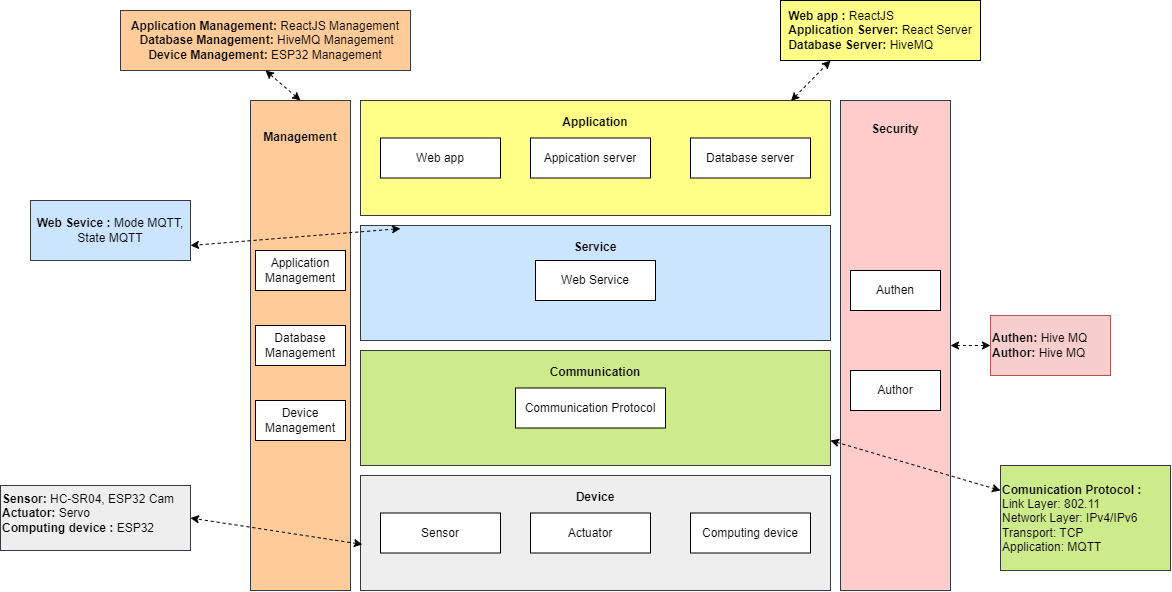

The diagram above was exported from draw.io. Its source (the exported page's mxGraphModel, read from the mxfile embedded in the PNG):
<mxGraphModel dx="1578" dy="2149" grid="1" gridSize="10" guides="1" tooltips="1" connect="1" arrows="1" fold="1" page="1" pageScale="1" pageWidth="827" pageHeight="1169" math="0" shadow="0">
  <root>
    <mxCell id="0" />
    <mxCell id="1" parent="0" />
    <mxCell id="4cr4zhMdNuIIz7hAge06-1" value="&lt;b&gt;Application&lt;br&gt;&lt;br&gt;&lt;br&gt;&lt;br&gt;&lt;br&gt;&lt;br&gt;&lt;/b&gt;" style="rounded=0;whiteSpace=wrap;html=1;fillColor=#ffff88;strokeColor=#36393d;" vertex="1" parent="1">
      <mxGeometry x="880" width="470" height="115" as="geometry" />
    </mxCell>
    <mxCell id="4cr4zhMdNuIIz7hAge06-2" value="Web app" style="rounded=0;whiteSpace=wrap;html=1;" vertex="1" parent="1">
      <mxGeometry x="900" y="37.5" width="120" height="40" as="geometry" />
    </mxCell>
    <mxCell id="4cr4zhMdNuIIz7hAge06-3" value="Database server" style="rounded=0;whiteSpace=wrap;html=1;" vertex="1" parent="1">
      <mxGeometry x="1210" y="37.5" width="120" height="40" as="geometry" />
    </mxCell>
    <mxCell id="4cr4zhMdNuIIz7hAge06-4" value="Appication server" style="rounded=0;whiteSpace=wrap;html=1;" vertex="1" parent="1">
      <mxGeometry x="1050" y="37.5" width="120" height="40" as="geometry" />
    </mxCell>
    <mxCell id="4cr4zhMdNuIIz7hAge06-5" value="&lt;b&gt;Service&lt;br&gt;&lt;br&gt;&lt;br&gt;&lt;br&gt;&lt;br&gt;&lt;br&gt;&lt;/b&gt;" style="rounded=0;whiteSpace=wrap;html=1;fillColor=#cce5ff;strokeColor=#36393d;" vertex="1" parent="1">
      <mxGeometry x="880" y="125" width="470" height="115" as="geometry" />
    </mxCell>
    <mxCell id="4cr4zhMdNuIIz7hAge06-6" value="Web Service" style="rounded=0;whiteSpace=wrap;html=1;" vertex="1" parent="1">
      <mxGeometry x="1055" y="160" width="120" height="40" as="geometry" />
    </mxCell>
    <mxCell id="4cr4zhMdNuIIz7hAge06-7" value="&lt;b&gt;Communication&lt;br&gt;&lt;br&gt;&lt;br&gt;&lt;br&gt;&lt;br&gt;&lt;br&gt;&lt;/b&gt;" style="rounded=0;whiteSpace=wrap;html=1;fillColor=#cdeb8b;strokeColor=#36393d;" vertex="1" parent="1">
      <mxGeometry x="880" y="250" width="470" height="115" as="geometry" />
    </mxCell>
    <mxCell id="4cr4zhMdNuIIz7hAge06-8" value="Communication Protocol" style="rounded=0;whiteSpace=wrap;html=1;" vertex="1" parent="1">
      <mxGeometry x="1035" y="287.5" width="150" height="40" as="geometry" />
    </mxCell>
    <mxCell id="4cr4zhMdNuIIz7hAge06-9" value="&lt;b&gt;Device&lt;br&gt;&lt;br&gt;&lt;br&gt;&lt;br&gt;&lt;br&gt;&lt;br&gt;&lt;/b&gt;" style="rounded=0;whiteSpace=wrap;html=1;fillColor=#eeeeee;strokeColor=#36393d;" vertex="1" parent="1">
      <mxGeometry x="880" y="375" width="470" height="115" as="geometry" />
    </mxCell>
    <mxCell id="4cr4zhMdNuIIz7hAge06-10" value="Sensor" style="rounded=0;whiteSpace=wrap;html=1;" vertex="1" parent="1">
      <mxGeometry x="900" y="412.5" width="120" height="40" as="geometry" />
    </mxCell>
    <mxCell id="4cr4zhMdNuIIz7hAge06-11" value="Computing device" style="rounded=0;whiteSpace=wrap;html=1;" vertex="1" parent="1">
      <mxGeometry x="1210" y="412.5" width="120" height="40" as="geometry" />
    </mxCell>
    <mxCell id="4cr4zhMdNuIIz7hAge06-12" value="Actuator" style="rounded=0;whiteSpace=wrap;html=1;" vertex="1" parent="1">
      <mxGeometry x="1050" y="412.5" width="120" height="40" as="geometry" />
    </mxCell>
    <mxCell id="4cr4zhMdNuIIz7hAge06-13" value="&lt;b&gt;Management&lt;br&gt;&lt;br&gt;&lt;br&gt;&lt;br&gt;&lt;br&gt;&lt;br&gt;&lt;br&gt;&lt;br&gt;&lt;br&gt;&lt;br&gt;&lt;br&gt;&lt;br&gt;&lt;br&gt;&lt;br&gt;&lt;br&gt;&lt;br&gt;&lt;br&gt;&lt;br&gt;&lt;br&gt;&lt;br&gt;&lt;br&gt;&lt;br&gt;&lt;br&gt;&lt;br&gt;&lt;br&gt;&lt;br&gt;&lt;br&gt;&lt;br&gt;&lt;br&gt;&lt;br&gt;&lt;/b&gt;" style="rounded=0;whiteSpace=wrap;html=1;fillColor=#ffcc99;strokeColor=#36393d;" vertex="1" parent="1">
      <mxGeometry x="770" width="100" height="490" as="geometry" />
    </mxCell>
    <mxCell id="4cr4zhMdNuIIz7hAge06-14" value="&lt;b&gt;Security&lt;br&gt;&lt;br&gt;&lt;br&gt;&lt;br&gt;&lt;br&gt;&lt;br&gt;&lt;br&gt;&lt;br&gt;&lt;br&gt;&lt;br&gt;&lt;br&gt;&lt;br&gt;&lt;br&gt;&lt;br&gt;&lt;br&gt;&lt;br&gt;&lt;br&gt;&lt;br&gt;&lt;br&gt;&lt;br&gt;&lt;br&gt;&lt;br&gt;&lt;br&gt;&lt;br&gt;&lt;br&gt;&lt;br&gt;&lt;br&gt;&lt;br&gt;&lt;br&gt;&lt;br&gt;&lt;br&gt;&lt;/b&gt;" style="rounded=0;whiteSpace=wrap;html=1;fillColor=#ffcccc;strokeColor=#36393d;" vertex="1" parent="1">
      <mxGeometry x="1360" width="110" height="490" as="geometry" />
    </mxCell>
    <mxCell id="4cr4zhMdNuIIz7hAge06-15" value="Application Management" style="rounded=0;whiteSpace=wrap;html=1;" vertex="1" parent="1">
      <mxGeometry x="775" y="150" width="90" height="40" as="geometry" />
    </mxCell>
    <mxCell id="4cr4zhMdNuIIz7hAge06-16" value="Database Management" style="rounded=0;whiteSpace=wrap;html=1;" vertex="1" parent="1">
      <mxGeometry x="775" y="225" width="90" height="40" as="geometry" />
    </mxCell>
    <mxCell id="4cr4zhMdNuIIz7hAge06-17" value="Device Management" style="rounded=0;whiteSpace=wrap;html=1;" vertex="1" parent="1">
      <mxGeometry x="775" y="300" width="90" height="40" as="geometry" />
    </mxCell>
    <mxCell id="4cr4zhMdNuIIz7hAge06-18" value="Authen" style="rounded=0;whiteSpace=wrap;html=1;" vertex="1" parent="1">
      <mxGeometry x="1370" y="170" width="90" height="40" as="geometry" />
    </mxCell>
    <mxCell id="4cr4zhMdNuIIz7hAge06-19" value="Author" style="rounded=0;whiteSpace=wrap;html=1;" vertex="1" parent="1">
      <mxGeometry x="1370" y="270" width="90" height="40" as="geometry" />
    </mxCell>
    <mxCell id="4cr4zhMdNuIIz7hAge06-20" value="&lt;div style=&quot;text-align: left;&quot;&gt;&lt;b style=&quot;background-color: initial;&quot;&gt;Web app :&lt;/b&gt;&lt;span style=&quot;background-color: initial;&quot;&gt; ReactJS&lt;/span&gt;&lt;/div&gt;&lt;div style=&quot;text-align: left;&quot;&gt;&lt;b style=&quot;font-weight: bold; background-color: initial;&quot;&gt;Application Server: &lt;/b&gt;&lt;span style=&quot;background-color: initial;&quot;&gt;React Server&lt;/span&gt;&lt;/div&gt;&lt;div style=&quot;text-align: left;&quot;&gt;&lt;b style=&quot;font-weight: bold; background-color: initial;&quot;&gt;Database Server: &lt;/b&gt;&lt;span style=&quot;background-color: initial;&quot;&gt;HiveMQ&lt;/span&gt;&lt;/div&gt;" style="rounded=0;whiteSpace=wrap;html=1;fillColor=#ffff88;" vertex="1" parent="1">
      <mxGeometry x="1300" y="-100" width="200" height="60" as="geometry" />
    </mxCell>
    <mxCell id="4cr4zhMdNuIIz7hAge06-21" value="&lt;div style=&quot;&quot;&gt;&lt;b style=&quot;background-color: initial;&quot;&gt;Authen: &lt;/b&gt;&lt;span style=&quot;background-color: initial;&quot;&gt;Hive MQ&lt;/span&gt;&lt;/div&gt;&lt;div style=&quot;&quot;&gt;&lt;b style=&quot;font-weight: bold; background-color: initial;&quot;&gt;Author: &lt;/b&gt;&lt;span style=&quot;background-color: initial;&quot;&gt;Hive MQ&lt;/span&gt;&lt;/div&gt;" style="rounded=0;whiteSpace=wrap;html=1;fillColor=#f8cecc;strokeColor=#b85450;align=left;" vertex="1" parent="1">
      <mxGeometry x="1510" y="215" width="120" height="60" as="geometry" />
    </mxCell>
    <mxCell id="4cr4zhMdNuIIz7hAge06-23" value="" style="endArrow=classic;startArrow=classic;html=1;rounded=0;entryX=0.25;entryY=1;entryDx=0;entryDy=0;dashed=1;exitX=0.916;exitY=0.004;exitDx=0;exitDy=0;exitPerimeter=0;" edge="1" parent="1" source="4cr4zhMdNuIIz7hAge06-1" target="4cr4zhMdNuIIz7hAge06-20">
      <mxGeometry width="50" height="50" relative="1" as="geometry">
        <mxPoint x="1320" y="200" as="sourcePoint" />
        <mxPoint x="1370" y="150" as="targetPoint" />
      </mxGeometry>
    </mxCell>
    <mxCell id="4cr4zhMdNuIIz7hAge06-24" value="" style="endArrow=classic;startArrow=classic;html=1;rounded=0;entryX=0;entryY=0.5;entryDx=0;entryDy=0;dashed=1;exitX=1;exitY=0.5;exitDx=0;exitDy=0;" edge="1" parent="1" source="4cr4zhMdNuIIz7hAge06-14" target="4cr4zhMdNuIIz7hAge06-21">
      <mxGeometry width="50" height="50" relative="1" as="geometry">
        <mxPoint x="1497" y="45" as="sourcePoint" />
        <mxPoint x="1643" y="-20" as="targetPoint" />
      </mxGeometry>
    </mxCell>
    <mxCell id="4cr4zhMdNuIIz7hAge06-25" value="" style="endArrow=classic;startArrow=classic;html=1;rounded=0;dashed=1;" edge="1" parent="1">
      <mxGeometry width="50" height="50" relative="1" as="geometry">
        <mxPoint x="1350" y="340" as="sourcePoint" />
        <mxPoint x="1520" y="390" as="targetPoint" />
      </mxGeometry>
    </mxCell>
    <mxCell id="4cr4zhMdNuIIz7hAge06-26" value="&lt;b&gt;Comunication Protocol :&lt;br&gt;&lt;/b&gt;Link Layer: 802.11&lt;br&gt;&lt;div style=&quot;&quot;&gt;&lt;span style=&quot;background-color: initial;&quot;&gt;Network Layer: IPv4/IPv6&lt;br&gt;Transport: TCP&lt;br&gt;Application: MQTT&lt;/span&gt;&lt;/div&gt;" style="rounded=0;whiteSpace=wrap;html=1;fillColor=#cdeb8b;strokeColor=#36393d;align=left;" vertex="1" parent="1">
      <mxGeometry x="1520" y="365" width="170" height="105" as="geometry" />
    </mxCell>
    <mxCell id="4cr4zhMdNuIIz7hAge06-28" value="&lt;b&gt;Application Management: &lt;/b&gt;ReactJS Management&lt;br&gt;&lt;b&gt;&amp;nbsp;Database Management: &lt;/b&gt;HiveMQ Management&lt;br&gt;&lt;b&gt;Device Management: &lt;/b&gt;ESP32 Management" style="rounded=0;whiteSpace=wrap;html=1;fillColor=#ffcc99;strokeColor=#36393d;" vertex="1" parent="1">
      <mxGeometry x="640" y="-90" width="290" height="60" as="geometry" />
    </mxCell>
    <mxCell id="4cr4zhMdNuIIz7hAge06-29" value="&lt;b&gt;Web Sevice : &lt;/b&gt;Mode MQTT, State MQTT" style="rounded=0;whiteSpace=wrap;html=1;fillColor=#cce5ff;strokeColor=#36393d;" vertex="1" parent="1">
      <mxGeometry x="550" y="100" width="160" height="60" as="geometry" />
    </mxCell>
    <mxCell id="4cr4zhMdNuIIz7hAge06-30" value="&lt;b&gt;Sensor: &lt;/b&gt;HC-SR04, ESP32 Cam&lt;br&gt;&lt;b&gt;Actuator: &lt;/b&gt;Servo&lt;br&gt;&lt;b&gt;Computing device :&amp;nbsp;&lt;/b&gt;ESP32" style="text;whiteSpace=wrap;html=1;fillColor=#eeeeee;strokeColor=#36393d;" vertex="1" parent="1">
      <mxGeometry x="520" y="385" width="190" height="65" as="geometry" />
    </mxCell>
    <mxCell id="4cr4zhMdNuIIz7hAge06-32" value="" style="endArrow=classic;startArrow=classic;html=1;rounded=0;entryX=1;entryY=0.5;entryDx=0;entryDy=0;exitX=0.004;exitY=0.599;exitDx=0;exitDy=0;exitPerimeter=0;dashed=1;" edge="1" parent="1" source="4cr4zhMdNuIIz7hAge06-9" target="4cr4zhMdNuIIz7hAge06-30">
      <mxGeometry width="50" height="50" relative="1" as="geometry">
        <mxPoint x="610" y="500" as="sourcePoint" />
        <mxPoint x="660" y="450" as="targetPoint" />
      </mxGeometry>
    </mxCell>
    <mxCell id="4cr4zhMdNuIIz7hAge06-33" value="" style="endArrow=classic;startArrow=classic;html=1;rounded=0;entryX=1;entryY=0.75;entryDx=0;entryDy=0;exitX=0.085;exitY=0.027;exitDx=0;exitDy=0;exitPerimeter=0;dashed=1;" edge="1" parent="1" source="4cr4zhMdNuIIz7hAge06-5" target="4cr4zhMdNuIIz7hAge06-29">
      <mxGeometry width="50" height="50" relative="1" as="geometry">
        <mxPoint x="932" y="-14" as="sourcePoint" />
        <mxPoint x="750" y="-60" as="targetPoint" />
      </mxGeometry>
    </mxCell>
    <mxCell id="4cr4zhMdNuIIz7hAge06-35" value="" style="endArrow=classic;startArrow=classic;html=1;rounded=0;entryX=0.5;entryY=1;entryDx=0;entryDy=0;dashed=1;exitX=0.5;exitY=0;exitDx=0;exitDy=0;" edge="1" parent="1" source="4cr4zhMdNuIIz7hAge06-13" target="4cr4zhMdNuIIz7hAge06-28">
      <mxGeometry width="50" height="50" relative="1" as="geometry">
        <mxPoint x="982" y="-4" as="sourcePoint" />
        <mxPoint x="810" y="-30" as="targetPoint" />
      </mxGeometry>
    </mxCell>
  </root>
</mxGraphModel>